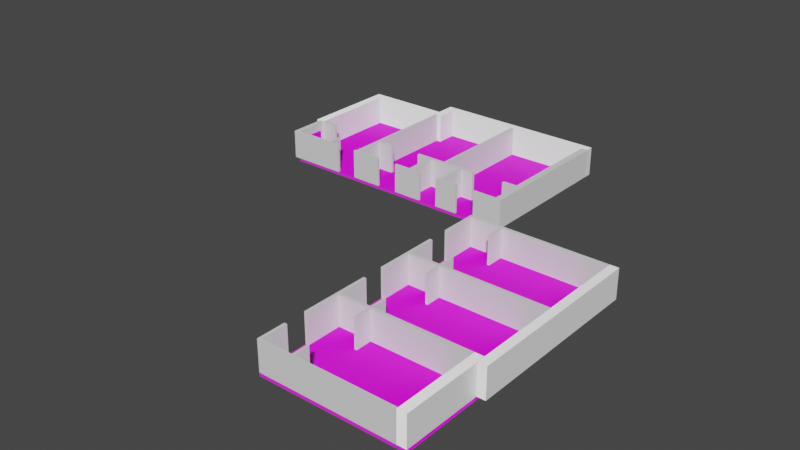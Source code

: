 # Source: DefaultDormRay.blend  (saved by Blender 3.1.7; exported with 4.5.12 LTS)
import bpy
from mathutils import Matrix  # noqa: F401  (used for matrix-valued properties, if any)

bpy.ops.wm.read_factory_settings(use_empty=True)
scene = bpy.context.scene
scene.name = 'Scene'

# ---- collections
col_base_rooms = bpy.data.collections.new('Base Rooms'); scene.collection.children.link(col_base_rooms)
col_collection_002 = bpy.data.collections.new('Collection.002'); col_base_rooms.children.link(col_collection_002)
col_floor_001 = bpy.data.collections.new('Floor.001'); col_base_rooms.children.link(col_floor_001)
col_inner_walls = bpy.data.collections.new('Inner Walls'); col_base_rooms.children.link(col_inner_walls)
col_outer_walls = bpy.data.collections.new('Outer Walls'); col_base_rooms.children.link(col_outer_walls)

# ---- images (referenced by path relative to the original .blend; pixels are not part of the script)
import os
ASSET_DIR = os.environ.get("B2B_ASSET_DIR", "")  # directory of the original .blend (textures are referenced by path, not embedded)
HERE = os.path.dirname(os.path.abspath(__file__))  # packed textures are extracted next to this script under _unpacked/

def load_image(name, relpath, width, height, colorspace="sRGB"):
    """Load a texture the original file referenced (path relative to the .blend, or extracted next to this script)."""
    p = next((c for c in (os.path.join(HERE, relpath), os.path.join(ASSET_DIR, relpath)) if relpath and os.path.exists(c)), "")
    if p:
        img = bpy.data.images.load(p, check_existing=True)
        img.name = name
    else:  # same state as the original file: an image datablock whose file is absent (Cycles renders it pink)
        img = bpy.data.images.new(name, width, height)
        img.source = "FILE"
        img.filepath = "//" + (relpath or name)
    img.colorspace_settings.name = colorspace
    return img
img_wood_fine_ai_01_disp_jpg = load_image('Wood_Fine_AI_01_DISP.jpg', 'Wood_Fine_AI_01_DISP.jpg', 1024, 1024, 'sRGB')
img_wood_fine_ai_01_color_jpg = load_image('Wood_Fine_AI_01_COLOR.jpg', 'Wood_Fine_AI_01_COLOR.jpg', 1024, 1024, 'sRGB')
img_wood_fine_ai_01_gloss_jpg = load_image('Wood_Fine_AI_01_GLOSS.jpg', 'Wood_Fine_AI_01_GLOSS.jpg', 1024, 1024, 'sRGB')
img_wood_fine_ai_01_nrm_jpg = load_image('Wood_Fine_AI_01_NRM.jpg', 'Wood_Fine_AI_01_NRM.jpg', 1024, 1024, 'sRGB')
img_wood_fine_ai_01_refl_jpg = load_image('Wood_Fine_AI_01_REFL.jpg', 'Wood_Fine_AI_01_REFL.jpg', 1024, 1024, 'sRGB')
img_beige_wall_001_nor_gl_4k_exr = load_image('beige_wall_001_nor_gl_4k.exr', 'beige_wall_001_nor_gl_4k.exr', 1024, 1024, 'Linear Rec.709')
img_beige_wall_001_disp_4k_png = load_image('beige_wall_001_disp_4k.png', 'beige_wall_001_disp_4k.png', 1024, 1024, 'sRGB')
img_beige_wall_001_diff_4k_jpg = load_image('beige_wall_001_diff_4k.jpg', 'beige_wall_001_diff_4k.jpg', 1024, 1024, 'sRGB')
img_beige_wall_001_rough_4k_jpg = load_image('beige_wall_001_rough_4k.jpg', 'beige_wall_001_rough_4k.jpg', 1024, 1024, 'sRGB')

# ---- materials (node trees are filled in below, after node groups)
mat_woodfloor = bpy.data.materials.new('WoodFloor')
mat_woodfloor.use_transparent_shadow = False
mat_wall = bpy.data.materials.new('Wall')
mat_wall.use_transparent_shadow = False

# ---- material node trees
mat_woodfloor.use_nodes = True; mat_woodfloor.node_tree.nodes.clear()
_N = mat_woodfloor.node_tree.nodes; _L = mat_woodfloor.node_tree.links
n0 = _N.new('ShaderNodeOutputMaterial'); n0.name = 'Material Output'; n0.location = (300, 300)
n1 = _N.new('ShaderNodeDisplacement'); n1.name = 'Displacement'; n1.location = (100, 517)
n1.inputs[2].default_value = 1.0
n2 = _N.new('ShaderNodeBsdfPrincipled'); n2.name = 'Principled BSDF'; n2.location = (10, 300)
n2.distribution = 'GGX'
n2.subsurface_method = 'RANDOM_WALK_SKIN'
n2.inputs[3].default_value = 1.45
n2.inputs[27].default_value = (0.0, 0.0, 0.0, 1.0)
n2.inputs[28].default_value = 1.0
n3 = _N.new('ShaderNodeTexImage'); n3.name = 'Image Texture.001'; n3.location = (-260, 380)
n3.hide = True
n3.image = img_wood_fine_ai_01_disp_jpg
n4 = _N.new('ShaderNodeTexImage'); n4.name = 'Image Texture'; n4.location = (-280, 280)
n4.hide = True
n4.image = img_wood_fine_ai_01_color_jpg
n5 = _N.new('ShaderNodeTexImage'); n5.name = 'Image Texture.002'; n5.location = (-300, 140)
n5.hide = True
n5.image = img_wood_fine_ai_01_gloss_jpg
n6 = _N.new('ShaderNodeTexImage'); n6.name = 'Image Texture.003'; n6.location = (-300, 60)
n6.hide = True
n6.image = img_wood_fine_ai_01_nrm_jpg
n7 = _N.new('ShaderNodeTexImage'); n7.name = 'Image Texture.004'; n7.location = (-340, -100)
n7.hide = True
n7.image = img_wood_fine_ai_01_refl_jpg
_L.new(n2.outputs[0], n0.inputs[0])
_L.new(n4.outputs[0], n2.inputs[0])
_L.new(n3.outputs[0], n1.inputs[3])
_L.new(n1.outputs[0], n0.inputs[2])
_L.new(n6.outputs[0], n2.inputs[5])
n0.is_active_output = True
mat_wall.use_nodes = True; mat_wall.node_tree.nodes.clear()
_N = mat_wall.node_tree.nodes; _L = mat_wall.node_tree.links
n0 = _N.new('ShaderNodeOutputMaterial'); n0.name = 'Material Output'; n0.location = (980, 300)
n1 = _N.new('ShaderNodeTexImage'); n1.name = 'Image Texture.002'; n1.location = (-480, 80)
n1.hide = True
n1.image = img_beige_wall_001_nor_gl_4k_exr
n2 = _N.new('ShaderNodeBsdfPrincipled'); n2.name = 'Principled BSDF'; n2.location = (160, 398)
n2.distribution = 'GGX'
n2.subsurface_method = 'RANDOM_WALK_SKIN'
n2.inputs[3].default_value = 1.45
n2.inputs[27].default_value = (0.0, 0.0, 0.0, 1.0)
n2.inputs[28].default_value = 1.0
n3 = _N.new('ShaderNodeTexImage'); n3.name = 'Image Texture.003'; n3.location = (-500, -425)
n3.image = img_beige_wall_001_disp_4k_png
n4 = _N.new('ShaderNodeDisplacement'); n4.name = 'Displacement'; n4.location = (20, -300)
n4.inputs[2].default_value = 1.0
n5 = _N.new('ShaderNodeNormalMap'); n5.name = 'Normal Map'; n5.location = (-200, -180)
n5.hide = True
n6 = _N.new('ShaderNodeMix'); n6.name = 'Mix'; n6.location = (-20, 400)
n6.data_type = 'RGBA'
n6.inputs[0].default_value = 1.0
n6.inputs[7].default_value = (1.0, 1.0, 1.0, 1.0)
n7 = _N.new('ShaderNodeTexImage'); n7.name = 'Image Texture'; n7.location = (-380, 280)
n7.hide = True
n7.image = img_beige_wall_001_diff_4k_jpg
n8 = _N.new('ShaderNodeTexImage'); n8.name = 'Image Texture.001'; n8.location = (-380, 200)
n8.hide = True
n8.image = img_beige_wall_001_rough_4k_jpg
_L.new(n2.outputs[0], n0.inputs[0])
_L.new(n6.outputs[2], n2.inputs[0])
_L.new(n8.outputs[0], n2.inputs[2])
_L.new(n1.outputs[0], n5.inputs[1])
_L.new(n5.outputs[0], n2.inputs[5])
_L.new(n4.outputs[0], n0.inputs[2])
_L.new(n3.outputs[0], n4.inputs[3])
_L.new(n7.outputs[0], n6.inputs[6])
n0.is_active_output = True

# ---- world
world_world = bpy.data.worlds.new('World'); scene.world = world_world
world_world.use_nodes = True; world_world.node_tree.nodes.clear()
_N = world_world.node_tree.nodes; _L = world_world.node_tree.links
n0 = _N.new('ShaderNodeOutputWorld'); n0.name = 'World Output'; n0.location = (300, 300)
n1 = _N.new('ShaderNodeBackground'); n1.name = 'Background'; n1.location = (10, 300)
n1.inputs[0].default_value = (0.05088, 0.05088, 0.05088, 1.0)
_L.new(n1.outputs[0], n0.inputs[0])
n0.is_active_output = True
world_world.color = (0.05088, 0.05088, 0.05088)
world_world.use_sun_shadow = False
world_world.sun_shadow_jitter_overblur = 0.0

# ---- meshes
me_plane_069 = bpy.data.meshes.new('Plane.069')
me_plane_069.from_pydata([(-11.56, -21.98, 0.0), (1.0, -21.98, 0.0), (-11.56, 1.264, 0.0), (1.0, 1.264, 0.0), (-11.56, 1.264, -0.3), (-11.56, -21.98, -0.3), (1.0, -21.98, -0.3), (1.0, 1.264, -0.3), (-11.56, -14.49, 0.0), (1.0, -14.49, 0.0), (-11.56, -14.49, -0.3), (1.0, -14.49, -0.3)], [], [(8, 9, 3, 2), (10, 4, 7, 11), (2, 3, 7, 4), (1, 0, 5, 6), (9, 1, 6, 11), (8, 2, 4, 10), (0, 8, 10, 5), (3, 9, 11, 7), (5, 10, 11, 6), (0, 1, 9, 8)])
_uv = me_plane_069.uv_layers.new(name='UVMap')
_uv.uv.foreach_set('vector', [0.0, 0.3003, 1.0, 0.3003, 1.0, 1.0, 0.0, 1.0, 0.0, 0.3003, 0.0, 1.0, 1.0, 1.0, 1.0, 0.3003, 0.0, 1.0, 1.0, 1.0, 1.0, 1.0, 0.0, 1.0, 1.0, 0.0, 0.0, 0.0, 0.0, 0.0, 1.0, 0.0, 1.0, 0.3003, 1.0, 0.0, 1.0, 0.0, 1.0, 0.3003, 0.0, 0.3003, 0.0, 1.0, 0.0, 1.0, 0.0, 0.3003, 0.0, 0.0, 0.0, 0.3003, 0.0, 0.3003, 0.0, 0.0, 1.0, 1.0, 1.0, 0.3003, 1.0, 0.3003, 1.0, 1.0, 0.0, 0.0, 0.0, 0.3003, 1.0, 0.3003, 1.0, 0.0, 0.0, 0.0, 1.0, 0.0, 1.0, 0.3003, 0.0, 0.3003])
me_plane_069.materials.append(mat_woodfloor)
me_plane_069.use_remesh_fix_poles = True
me_plane_069.use_remesh_preserve_attributes = False
me_plane_069.update()
me_plane_072 = bpy.data.meshes.new('Plane.072')
me_plane_072.from_pydata([(-1.0, -10.52, 0.0), (21.25, -10.52, 0.0), (-1.0, 1.0, 0.0), (21.25, 1.0, 0.0), (-1.0, -10.52, -0.3), (21.25, -10.52, -0.3), (-1.0, 1.0, -0.3), (21.25, 1.0, -0.3), (6.736, -10.52, 0.0), (6.736, 1.0, 0.0), (6.736, 1.0, -0.3), (21.25, 2.907, 0.0), (21.25, 2.907, -0.3), (6.736, 2.907, 0.0), (6.736, 2.907, -0.3)], [], [(8, 1, 3, 9), (3, 7, 12, 11), (3, 1, 5, 7), (0, 2, 6, 4), (2, 9, 10, 6), (0, 8, 9, 2), (13, 11, 12, 14), (7, 10, 14, 12), (10, 9, 13, 14), (9, 3, 11, 13), (8, 0, 4, 5, 1), (6, 10, 7, 5, 4)])
_uv = me_plane_072.uv_layers.new(name='UVMap')
_uv.uv.foreach_set('vector', [0.3477, 0.0, 1.0, 0.0, 1.0, 1.0, 0.3477, 1.0, 1.0, 1.0, 1.0, 1.0, 1.0, 1.0, 1.0, 1.0, 1.0, 1.0, 1.0, 0.0, 1.0, 0.0, 1.0, 1.0, 0.0, 0.0, 0.0, 1.0, 0.0, 1.0, 0.0, 0.0, 0.0, 1.0, 0.3477, 1.0, 0.3477, 1.0, 0.0, 1.0, 0.0, 0.0, 0.3477, 0.0, 0.3477, 1.0, 0.0, 1.0, 0.3477, 1.0, 1.0, 1.0, 1.0, 1.0, 0.3477, 1.0, 0.0, 0.0, 0.0, 0.0, 0.0, 0.0, 0.0, 0.0, 0.3477, 1.0, 0.3477, 1.0, 0.3477, 1.0, 0.3477, 1.0, 0.3477, 1.0, 1.0, 1.0, 1.0, 1.0, 0.3477, 1.0, 0.3477, 0.0, 0.0, 0.0, 0.0, 0.0, 1.0, 0.0, 1.0, 0.0, 0.0, 1.0, 0.3477, 1.0, 0.0, 0.0, 1.0, 0.0, 0.0, 0.0])
me_plane_072.materials.append(mat_woodfloor)
me_plane_072.use_remesh_fix_poles = True
me_plane_072.use_remesh_preserve_attributes = False
me_plane_072.update()
me_plane_073 = bpy.data.meshes.new('Plane.073')
me_plane_073.from_pydata([(0.3763, -12.43, 0.0), (1.0, -12.43, 0.0), (0.3763, 1.0, 0.0), (1.0, 1.0, 0.0), (0.3763, 1.0, 2.64), (0.3763, -12.43, 2.64), (1.0, -12.43, 2.64), (1.0, 1.0, 2.64)], [], [(0, 2, 3, 1), (5, 6, 7, 4), (2, 0, 5, 4), (3, 2, 4, 7), (0, 1, 6, 5), (1, 3, 7, 6)])
_uv = me_plane_073.uv_layers.new(name='UVMap')
_uv.uv.foreach_set('vector', [0.0, 0.0, 0.0, 1.0, 1.0, 1.0, 1.0, 0.0, 0.0, 0.0, 1.0, 0.0, 1.0, 1.0, 0.0, 1.0, 0.0, 1.0, 0.0, 0.0, 0.0, 0.0, 0.0, 1.0, 1.0, 1.0, 0.0, 1.0, 0.0, 1.0, 1.0, 1.0, 0.0, 0.0, 1.0, 0.0, 1.0, 0.0, 0.0, 0.0, 1.0, 0.0, 1.0, 1.0, 1.0, 1.0, 1.0, 0.0])
me_plane_073.use_remesh_fix_poles = True
me_plane_073.use_remesh_preserve_attributes = False
me_plane_073.update()
me_plane_074 = bpy.data.meshes.new('Plane.074')
me_plane_074.from_pydata([(-1.142, 0.8105, 0.0), (1.0, 0.8105, 0.0), (-1.142, 1.0, 0.0), (1.0, 1.0, 0.0), (-1.142, 1.0, 2.64), (-1.142, 0.8105, 2.64), (1.0, 0.8105, 2.64), (1.0, 1.0, 2.64)], [], [(0, 2, 3, 1), (5, 6, 7, 4), (1, 3, 7, 6), (2, 0, 5, 4), (3, 2, 4, 7), (0, 1, 6, 5)])
_uv = me_plane_074.uv_layers.new(name='UVMap')
_uv.uv.foreach_set('vector', [0.0, 0.0, 0.0, 1.0, 1.0, 1.0, 1.0, 0.0, 0.0, 0.0, 1.0, 0.0, 1.0, 1.0, 0.0, 1.0, 1.0, 0.0, 1.0, 1.0, 1.0, 1.0, 1.0, 0.0, 0.0, 1.0, 0.0, 0.0, 0.0, 0.0, 0.0, 1.0, 1.0, 1.0, 0.0, 1.0, 0.0, 1.0, 1.0, 1.0, 0.0, 0.0, 1.0, 0.0, 1.0, 0.0, 0.0, 0.0])
me_plane_074.use_remesh_fix_poles = True
me_plane_074.use_remesh_preserve_attributes = False
me_plane_074.update()
me_plane_075 = bpy.data.meshes.new('Plane.075')
me_plane_075.from_pydata([(-0.7921, 0.8105, 0.0), (1.34, 0.8105, 0.0), (-0.7921, 1.0, 0.0), (1.34, 1.0, 0.0), (-0.7921, 1.0, 2.64), (-0.7921, 0.8105, 2.64), (1.34, 0.8105, 2.64), (1.34, 1.0, 2.64)], [], [(0, 2, 3, 1), (5, 6, 7, 4), (1, 3, 7, 6), (2, 0, 5, 4), (3, 2, 4, 7), (0, 1, 6, 5)])
_uv = me_plane_075.uv_layers.new(name='UVMap')
_uv.uv.foreach_set('vector', [0.0, 0.0, 0.0, 1.0, 1.0, 1.0, 1.0, 0.0, 0.0, 0.0, 1.0, 0.0, 1.0, 1.0, 0.0, 1.0, 1.0, 0.0, 1.0, 1.0, 1.0, 1.0, 1.0, 0.0, 0.0, 1.0, 0.0, 0.0, 0.0, 0.0, 0.0, 1.0, 1.0, 1.0, 0.0, 1.0, 0.0, 1.0, 1.0, 1.0, 0.0, 0.0, 1.0, 0.0, 1.0, 0.0, 0.0, 0.0])
me_plane_075.use_remesh_fix_poles = True
me_plane_075.use_remesh_preserve_attributes = False
me_plane_075.update()
me_plane_076 = bpy.data.meshes.new('Plane.076')
me_plane_076.from_pydata([(-0.2879, -2.056, 0.0), (1.0, -2.056, 0.0), (-0.2879, -1.788, 0.0), (1.0, -1.788, 0.0), (-0.2879, -1.788, 2.64), (-0.2879, -2.056, 2.64), (1.0, -2.056, 2.64), (1.0, -1.788, 2.64)], [], [(0, 2, 3, 1), (5, 6, 7, 4), (1, 3, 7, 6), (2, 0, 5, 4), (3, 2, 4, 7), (0, 1, 6, 5)])
_uv = me_plane_076.uv_layers.new(name='UVMap')
_uv.uv.foreach_set('vector', [0.0, 0.0, 0.0, 1.0, 1.0, 1.0, 1.0, 0.0, 0.0, 0.0, 1.0, 0.0, 1.0, 1.0, 0.0, 1.0, 1.0, 0.0, 1.0, 1.0, 1.0, 1.0, 1.0, 0.0, 0.0, 1.0, 0.0, 0.0, 0.0, 0.0, 0.0, 1.0, 1.0, 1.0, 0.0, 1.0, 0.0, 1.0, 1.0, 1.0, 0.0, 0.0, 1.0, 0.0, 1.0, 0.0, 0.0, 0.0])
me_plane_076.use_remesh_fix_poles = True
me_plane_076.use_remesh_preserve_attributes = False
me_plane_076.update()
me_plane_077 = bpy.data.meshes.new('Plane.077')
me_plane_077.from_pydata([(-4.136, 0.7326, 0.0), (1.898, 0.7326, 0.0), (-4.136, 1.0, 0.0), (1.898, 1.0, 0.0), (-4.136, 1.0, 2.64), (-4.136, 0.7326, 2.64), (1.898, 0.7326, 2.64), (1.898, 1.0, 2.64)], [], [(0, 2, 3, 1), (5, 6, 7, 4), (3, 2, 4, 7), (0, 1, 6, 5), (1, 3, 7, 6), (2, 0, 5, 4)])
_uv = me_plane_077.uv_layers.new(name='UVMap')
_uv.uv.foreach_set('vector', [0.0, 0.0, 0.0, 1.0, 1.0, 1.0, 1.0, 0.0, 0.0, 0.0, 1.0, 0.0, 1.0, 1.0, 0.0, 1.0, 1.0, 1.0, 0.0, 1.0, 0.0, 1.0, 1.0, 1.0, 0.0, 0.0, 1.0, 0.0, 1.0, 0.0, 0.0, 0.0, 1.0, 0.0, 1.0, 1.0, 1.0, 1.0, 1.0, 0.0, 0.0, 1.0, 0.0, 0.0, 0.0, 0.0, 0.0, 1.0])
me_plane_077.use_remesh_fix_poles = True
me_plane_077.use_remesh_preserve_attributes = False
me_plane_077.update()
me_plane_078 = bpy.data.meshes.new('Plane.078')
me_plane_078.from_pydata([(1.921, -1.736, 0.0), (2.197, -1.736, 0.0), (1.921, 1.0, 0.0), (2.197, 1.0, 0.0), (1.921, 1.0, 2.64), (1.921, -1.736, 2.64), (2.197, -1.736, 2.64), (2.197, 1.0, 2.64)], [], [(0, 2, 3, 1), (5, 6, 7, 4), (1, 3, 7, 6), (2, 0, 5, 4), (3, 2, 4, 7), (0, 1, 6, 5)])
_uv = me_plane_078.uv_layers.new(name='UVMap')
_uv.uv.foreach_set('vector', [0.0, 0.0, 0.0, 1.0, 1.0, 1.0, 1.0, 0.0, 0.0, 0.0, 1.0, 0.0, 1.0, 1.0, 0.0, 1.0, 1.0, 0.0, 1.0, 1.0, 1.0, 1.0, 1.0, 0.0, 0.0, 1.0, 0.0, 0.0, 0.0, 0.0, 0.0, 1.0, 1.0, 1.0, 0.0, 1.0, 0.0, 1.0, 1.0, 1.0, 0.0, 0.0, 1.0, 0.0, 1.0, 0.0, 0.0, 0.0])
me_plane_078.use_remesh_fix_poles = True
me_plane_078.use_remesh_preserve_attributes = False
me_plane_078.update()
me_plane_079 = bpy.data.meshes.new('Plane.079')
me_plane_079.from_pydata([(-1.0, -1.736, 0.0), (-0.7246, -1.736, 0.0), (-1.0, 1.0, 0.0), (-0.7246, 1.0, 0.0), (-1.0, 1.0, 2.64), (-1.0, -1.736, 2.64), (-0.7246, -1.736, 2.64), (-0.7246, 1.0, 2.64)], [], [(0, 2, 3, 1), (5, 6, 7, 4), (1, 3, 7, 6), (2, 0, 5, 4), (3, 2, 4, 7), (0, 1, 6, 5)])
_uv = me_plane_079.uv_layers.new(name='UVMap')
_uv.uv.foreach_set('vector', [0.0, 0.0, 0.0, 1.0, 1.0, 1.0, 1.0, 0.0, 0.0, 0.0, 1.0, 0.0, 1.0, 1.0, 0.0, 1.0, 1.0, 0.0, 1.0, 1.0, 1.0, 1.0, 1.0, 0.0, 0.0, 1.0, 0.0, 0.0, 0.0, 0.0, 0.0, 1.0, 1.0, 1.0, 0.0, 1.0, 0.0, 1.0, 1.0, 1.0, 0.0, 0.0, 1.0, 0.0, 1.0, 0.0, 0.0, 0.0])
me_plane_079.use_remesh_fix_poles = True
me_plane_079.use_remesh_preserve_attributes = False
me_plane_079.update()
me_plane_080 = bpy.data.meshes.new('Plane.080')
me_plane_080.from_pydata([(-1.365, 0.8105, 0.0), (1.315, 0.8105, 0.0), (-1.365, 1.0, 0.0), (1.315, 1.0, 0.0), (-1.365, 1.0, 2.64), (-1.365, 0.8105, 2.64), (1.315, 0.8105, 2.64), (1.315, 1.0, 2.64)], [], [(0, 2, 3, 1), (5, 6, 7, 4), (3, 2, 4, 7), (0, 1, 6, 5), (1, 3, 7, 6), (2, 0, 5, 4)])
_uv = me_plane_080.uv_layers.new(name='UVMap')
_uv.uv.foreach_set('vector', [0.0, 0.0, 0.0, 1.0, 1.0, 1.0, 1.0, 0.0, 0.0, 0.0, 1.0, 0.0, 1.0, 1.0, 0.0, 1.0, 1.0, 1.0, 0.0, 1.0, 0.0, 1.0, 1.0, 1.0, 0.0, 0.0, 1.0, 0.0, 1.0, 0.0, 0.0, 0.0, 1.0, 0.0, 1.0, 1.0, 1.0, 1.0, 1.0, 0.0, 0.0, 1.0, 0.0, 0.0, 0.0, 0.0, 0.0, 1.0])
me_plane_080.use_remesh_fix_poles = True
me_plane_080.use_remesh_preserve_attributes = False
me_plane_080.update()
me_plane_081 = bpy.data.meshes.new('Plane.081')
me_plane_081.from_pydata([(-1.842, 0.8105, 0.0), (1.0, 0.8105, 0.0), (-1.842, 1.0, 0.0), (1.0, 1.0, 0.0), (-1.842, 1.0, 2.64), (-1.842, 0.8105, 2.64), (1.0, 0.8105, 2.64), (1.0, 1.0, 2.64)], [], [(0, 2, 3, 1), (5, 6, 7, 4), (1, 3, 7, 6), (2, 0, 5, 4), (3, 2, 4, 7), (0, 1, 6, 5)])
_uv = me_plane_081.uv_layers.new(name='UVMap')
_uv.uv.foreach_set('vector', [0.0, 0.0, 0.0, 1.0, 1.0, 1.0, 1.0, 0.0, 0.0, 0.0, 1.0, 0.0, 1.0, 1.0, 0.0, 1.0, 1.0, 0.0, 1.0, 1.0, 1.0, 1.0, 1.0, 0.0, 0.0, 1.0, 0.0, 0.0, 0.0, 0.0, 0.0, 1.0, 1.0, 1.0, 0.0, 1.0, 0.0, 1.0, 1.0, 1.0, 0.0, 0.0, 1.0, 0.0, 1.0, 0.0, 0.0, 0.0])
me_plane_081.use_remesh_fix_poles = True
me_plane_081.use_remesh_preserve_attributes = False
me_plane_081.update()
me_plane_082 = bpy.data.meshes.new('Plane.082')
me_plane_082.from_pydata([(-1.0, -1.0, 0.0), (-0.7246, -1.0, 0.0), (-1.0, 10.33, 0.0), (-0.7246, 10.33, 0.0), (-1.0, 10.33, 2.64), (-1.0, -1.0, 2.64), (-0.7246, -1.0, 2.64), (-0.7246, 10.33, 2.64)], [], [(0, 2, 3, 1), (5, 6, 7, 4), (0, 1, 6, 5), (1, 3, 7, 6), (2, 0, 5, 4), (3, 2, 4, 7)])
_uv = me_plane_082.uv_layers.new(name='UVMap')
_uv.uv.foreach_set('vector', [0.0, 0.0, 0.0, 1.0, 1.0, 1.0, 1.0, 0.0, 0.0, 0.0, 1.0, 0.0, 1.0, 1.0, 0.0, 1.0, 0.0, 0.0, 1.0, 0.0, 1.0, 0.0, 0.0, 0.0, 1.0, 0.0, 1.0, 1.0, 1.0, 1.0, 1.0, 0.0, 0.0, 1.0, 0.0, 0.0, 0.0, 0.0, 0.0, 1.0, 1.0, 1.0, 0.0, 1.0, 0.0, 1.0, 1.0, 1.0])
me_plane_082.use_remesh_fix_poles = True
me_plane_082.use_remesh_preserve_attributes = False
me_plane_082.update()
me_plane_083 = bpy.data.meshes.new('Plane.083')
me_plane_083.from_pydata([(-1.0, -1.0, 0.0), (-0.7246, -1.0, 0.0), (-1.0, 9.236, 0.0), (-0.7246, 9.236, 0.0), (-1.0, 9.236, 2.64), (-1.0, -1.0, 2.64), (-0.7246, -1.0, 2.64), (-0.7246, 9.236, 2.64)], [], [(0, 2, 3, 1), (5, 6, 7, 4), (1, 3, 7, 6), (2, 0, 5, 4), (3, 2, 4, 7), (0, 1, 6, 5)])
_uv = me_plane_083.uv_layers.new(name='UVMap')
_uv.uv.foreach_set('vector', [0.0, 0.0, 0.0, 1.0, 1.0, 1.0, 1.0, 0.0, 0.0, 0.0, 1.0, 0.0, 1.0, 1.0, 0.0, 1.0, 1.0, 0.0, 1.0, 1.0, 1.0, 1.0, 1.0, 0.0, 0.0, 1.0, 0.0, 0.0, 0.0, 0.0, 0.0, 1.0, 1.0, 1.0, 0.0, 1.0, 0.0, 1.0, 1.0, 1.0, 0.0, 0.0, 1.0, 0.0, 1.0, 0.0, 0.0, 0.0])
me_plane_083.use_remesh_fix_poles = True
me_plane_083.use_remesh_preserve_attributes = False
me_plane_083.update()
me_plane_087 = bpy.data.meshes.new('Plane.087')
me_plane_087.from_pydata([(-3.555, 0.7381, 0.0), (9.008, 0.7381, 0.0), (-3.555, 1.0, 0.0), (9.008, 1.0, 0.0), (-3.555, 1.0, 2.64), (-3.555, 0.7381, 2.64), (9.008, 0.7381, 2.64), (9.008, 1.0, 2.64)], [], [(0, 2, 3, 1), (5, 6, 7, 4), (3, 2, 4, 7), (0, 1, 6, 5), (1, 3, 7, 6), (2, 0, 5, 4)])
_uv = me_plane_087.uv_layers.new(name='UVMap')
_uv.uv.foreach_set('vector', [0.0, 0.0, 0.0, 1.0, 1.0, 1.0, 1.0, 0.0, 0.0, 0.0, 1.0, 0.0, 1.0, 1.0, 0.0, 1.0, 1.0, 1.0, 0.0, 1.0, 0.0, 1.0, 1.0, 1.0, 0.0, 0.0, 1.0, 0.0, 1.0, 0.0, 0.0, 0.0, 1.0, 0.0, 1.0, 1.0, 1.0, 1.0, 1.0, 0.0, 0.0, 1.0, 0.0, 0.0, 0.0, 0.0, 0.0, 1.0])
me_plane_087.use_remesh_fix_poles = True
me_plane_087.use_remesh_preserve_attributes = False
me_plane_087.update()
me_plane_088 = bpy.data.meshes.new('Plane.088')
me_plane_088.from_pydata([(-1.0, -2.099, 0.0), (-0.7419, -2.099, 0.0), (-1.0, 1.0, 0.0), (-0.7419, 1.0, 0.0), (-1.0, 1.0, 2.64), (-1.0, -2.099, 2.64), (-0.7419, -2.099, 2.64), (-0.7419, 1.0, 2.64)], [], [(0, 2, 3, 1), (5, 6, 7, 4), (2, 0, 5, 4), (3, 2, 4, 7), (0, 1, 6, 5), (1, 3, 7, 6)])
_uv = me_plane_088.uv_layers.new(name='UVMap')
_uv.uv.foreach_set('vector', [0.0, 0.0, 0.0, 1.0, 1.0, 1.0, 1.0, 0.0, 0.0, 0.0, 1.0, 0.0, 1.0, 1.0, 0.0, 1.0, 0.0, 1.0, 0.0, 0.0, 0.0, 0.0, 0.0, 1.0, 1.0, 1.0, 0.0, 1.0, 0.0, 1.0, 1.0, 1.0, 0.0, 0.0, 1.0, 0.0, 1.0, 0.0, 0.0, 0.0, 1.0, 0.0, 1.0, 1.0, 1.0, 1.0, 1.0, 0.0])
me_plane_088.use_remesh_fix_poles = True
me_plane_088.use_remesh_preserve_attributes = False
me_plane_088.update()
me_plane_089 = bpy.data.meshes.new('Plane.089')
me_plane_089.from_pydata([(0.7419, -4.691, 0.0), (1.0, -4.691, 0.0), (0.7419, 1.0, 0.0), (1.0, 1.0, 0.0), (0.7419, 1.0, 2.64), (0.7419, -4.691, 2.64), (1.0, -4.691, 2.64), (1.0, 1.0, 2.64)], [], [(0, 2, 3, 1), (5, 6, 7, 4), (1, 3, 7, 6), (2, 0, 5, 4), (3, 2, 4, 7), (0, 1, 6, 5)])
_uv = me_plane_089.uv_layers.new(name='UVMap')
_uv.uv.foreach_set('vector', [0.0, 0.0, 0.0, 1.0, 1.0, 1.0, 1.0, 0.0, 0.0, 0.0, 1.0, 0.0, 1.0, 1.0, 0.0, 1.0, 1.0, 0.0, 1.0, 1.0, 1.0, 1.0, 1.0, 0.0, 0.0, 1.0, 0.0, 0.0, 0.0, 0.0, 0.0, 1.0, 1.0, 1.0, 0.0, 1.0, 0.0, 1.0, 1.0, 1.0, 0.0, 0.0, 1.0, 0.0, 1.0, 0.0, 0.0, 0.0])
me_plane_089.use_remesh_fix_poles = True
me_plane_089.use_remesh_preserve_attributes = False
me_plane_089.update()
me_plane_090 = bpy.data.meshes.new('Plane.090')
me_plane_090.from_pydata([(-1.0, 0.7377, 0.0), (11.3, 0.7377, 0.0), (-1.0, 1.0, 0.0), (11.3, 1.0, 0.0), (-1.0, 1.0, 2.64), (-1.0, 0.7377, 2.64), (11.3, 0.7377, 2.64), (11.3, 1.0, 2.64)], [], [(0, 2, 3, 1), (5, 6, 7, 4), (3, 2, 4, 7), (0, 1, 6, 5), (1, 3, 7, 6), (2, 0, 5, 4)])
_uv = me_plane_090.uv_layers.new(name='UVMap')
_uv.uv.foreach_set('vector', [0.0, 0.0, 0.0, 1.0, 1.0, 1.0, 1.0, 0.0, 0.0, 0.0, 1.0, 0.0, 1.0, 1.0, 0.0, 1.0, 1.0, 1.0, 0.0, 1.0, 0.0, 1.0, 1.0, 1.0, 0.0, 0.0, 1.0, 0.0, 1.0, 0.0, 0.0, 0.0, 1.0, 0.0, 1.0, 1.0, 1.0, 1.0, 1.0, 0.0, 0.0, 1.0, 0.0, 0.0, 0.0, 0.0, 0.0, 1.0])
me_plane_090.use_remesh_fix_poles = True
me_plane_090.use_remesh_preserve_attributes = False
me_plane_090.update()
me_plane_091 = bpy.data.meshes.new('Plane.091')
me_plane_091.from_pydata([(0.7419, -3.64, 0.0), (1.0, -3.64, 0.0), (0.7419, 2.411, 0.0), (1.0, 2.411, 0.0), (0.7419, 2.411, 2.64), (0.7419, -3.64, 2.64), (1.0, -3.64, 2.64), (1.0, 2.411, 2.64)], [], [(0, 2, 3, 1), (5, 6, 7, 4), (1, 3, 7, 6), (2, 0, 5, 4), (3, 2, 4, 7), (0, 1, 6, 5)])
_uv = me_plane_091.uv_layers.new(name='UVMap')
_uv.uv.foreach_set('vector', [0.0, 0.0, 0.0, 1.0, 1.0, 1.0, 1.0, 0.0, 0.0, 0.0, 1.0, 0.0, 1.0, 1.0, 0.0, 1.0, 1.0, 0.0, 1.0, 1.0, 1.0, 1.0, 1.0, 0.0, 0.0, 1.0, 0.0, 0.0, 0.0, 0.0, 0.0, 1.0, 1.0, 1.0, 0.0, 1.0, 0.0, 1.0, 1.0, 1.0, 0.0, 0.0, 1.0, 0.0, 1.0, 0.0, 0.0, 0.0])
me_plane_091.use_remesh_fix_poles = True
me_plane_091.use_remesh_preserve_attributes = False
me_plane_091.update()
me_plane_092 = bpy.data.meshes.new('Plane.092')
me_plane_092.from_pydata([(-1.0, 0.7335, 0.0), (10.53, 0.7335, 0.0), (-1.0, 1.0, 0.0), (10.53, 1.0, 0.0), (-1.0, 1.0, 2.64), (-1.0, 0.7335, 2.64), (10.53, 0.7335, 2.64), (10.53, 1.0, 2.64)], [], [(0, 2, 3, 1), (5, 6, 7, 4), (3, 2, 4, 7), (0, 1, 6, 5), (1, 3, 7, 6), (2, 0, 5, 4)])
_uv = me_plane_092.uv_layers.new(name='UVMap')
_uv.uv.foreach_set('vector', [0.0, 0.0, 0.0, 1.0, 1.0, 1.0, 1.0, 0.0, 0.0, 0.0, 1.0, 0.0, 1.0, 1.0, 0.0, 1.0, 1.0, 1.0, 0.0, 1.0, 0.0, 1.0, 1.0, 1.0, 0.0, 0.0, 1.0, 0.0, 1.0, 0.0, 0.0, 0.0, 1.0, 0.0, 1.0, 1.0, 1.0, 1.0, 1.0, 0.0, 0.0, 1.0, 0.0, 0.0, 0.0, 0.0, 0.0, 1.0])
me_plane_092.use_remesh_fix_poles = True
me_plane_092.use_remesh_preserve_attributes = False
me_plane_092.update()
me_plane_093 = bpy.data.meshes.new('Plane.093')
me_plane_093.from_pydata([(0.7419, 0.03014, 0.0), (1.0, 0.03014, 0.0), (0.7419, 2.522, 0.0), (1.0, 2.522, 0.0), (0.7419, 2.522, 2.64), (0.7419, 0.03014, 2.64), (1.0, 0.03014, 2.64), (1.0, 2.522, 2.64)], [], [(0, 2, 3, 1), (5, 6, 7, 4), (1, 3, 7, 6), (2, 0, 5, 4), (3, 2, 4, 7), (0, 1, 6, 5)])
_uv = me_plane_093.uv_layers.new(name='UVMap')
_uv.uv.foreach_set('vector', [0.0, 0.0, 0.0, 1.0, 1.0, 1.0, 1.0, 0.0, 0.0, 0.0, 1.0, 0.0, 1.0, 1.0, 0.0, 1.0, 1.0, 0.0, 1.0, 1.0, 1.0, 1.0, 1.0, 0.0, 0.0, 1.0, 0.0, 0.0, 0.0, 0.0, 0.0, 1.0, 1.0, 1.0, 0.0, 1.0, 0.0, 1.0, 1.0, 1.0, 0.0, 0.0, 1.0, 0.0, 1.0, 0.0, 0.0, 0.0])
me_plane_093.use_remesh_fix_poles = True
me_plane_093.use_remesh_preserve_attributes = False
me_plane_093.update()
me_plane_094 = bpy.data.meshes.new('Plane.094')
me_plane_094.from_pydata([(-1.0, -1.05, 0.0), (10.53, -1.05, 0.0), (-1.0, -0.8713, 0.0), (10.53, -0.8713, 0.0), (-1.0, -0.8713, 2.64), (-1.0, -1.05, 2.64), (10.53, -1.05, 2.64), (10.53, -0.8713, 2.64)], [], [(0, 2, 3, 1), (5, 6, 7, 4), (2, 0, 5, 4), (3, 2, 4, 7), (0, 1, 6, 5), (1, 3, 7, 6)])
_uv = me_plane_094.uv_layers.new(name='UVMap')
_uv.uv.foreach_set('vector', [0.0, 0.0, 0.0, 1.0, 1.0, 1.0, 1.0, 0.0, 0.0, 0.0, 1.0, 0.0, 1.0, 1.0, 0.0, 1.0, 0.0, 1.0, 0.0, 0.0, 0.0, 0.0, 0.0, 1.0, 1.0, 1.0, 0.0, 1.0, 0.0, 1.0, 1.0, 1.0, 0.0, 0.0, 1.0, 0.0, 1.0, 0.0, 0.0, 0.0, 1.0, 0.0, 1.0, 1.0, 1.0, 1.0, 1.0, 0.0])
me_plane_094.use_remesh_fix_poles = True
me_plane_094.use_remesh_preserve_attributes = False
me_plane_094.update()
me_plane_095 = bpy.data.meshes.new('Plane.095')
me_plane_095.from_pydata([(0.5354, -1.673, 0.0), (1.0, -1.673, 0.0), (0.5354, 1.738, 0.0), (1.0, 1.738, 0.0), (0.5354, 1.738, 2.64), (0.5354, -1.673, 2.64), (1.0, -1.673, 2.64), (1.0, 1.738, 2.64)], [], [(0, 2, 3, 1), (5, 6, 7, 4), (0, 1, 6, 5), (1, 3, 7, 6), (2, 0, 5, 4), (3, 2, 4, 7)])
_uv = me_plane_095.uv_layers.new(name='UVMap')
_uv.uv.foreach_set('vector', [0.0, 0.0, 0.0, 1.0, 1.0, 1.0, 1.0, 0.0, 0.0, 0.0, 1.0, 0.0, 1.0, 1.0, 0.0, 1.0, 0.0, 0.0, 1.0, 0.0, 1.0, 0.0, 0.0, 0.0, 1.0, 0.0, 1.0, 1.0, 1.0, 1.0, 1.0, 0.0, 0.0, 1.0, 0.0, 0.0, 0.0, 0.0, 0.0, 1.0, 1.0, 1.0, 0.0, 1.0, 0.0, 1.0, 1.0, 1.0])
me_plane_095.use_remesh_fix_poles = True
me_plane_095.use_remesh_preserve_attributes = False
me_plane_095.update()
me_plane_096 = bpy.data.meshes.new('Plane.096')
me_plane_096.from_pydata([(-1.0, -1.0, 0.0), (3.958, -1.0, 0.0), (-1.0, -0.7389, 0.0), (3.958, -0.7389, 0.0), (-1.0, -0.7389, 2.64), (-1.0, -1.0, 2.64), (3.958, -1.0, 2.64), (3.958, -0.7389, 2.64)], [], [(0, 2, 3, 1), (5, 6, 7, 4), (1, 3, 7, 6), (2, 0, 5, 4), (3, 2, 4, 7), (0, 1, 6, 5)])
_uv = me_plane_096.uv_layers.new(name='UVMap')
_uv.uv.foreach_set('vector', [0.0, 0.0, 0.0, 1.0, 1.0, 1.0, 1.0, 0.0, 0.0, 0.0, 1.0, 0.0, 1.0, 1.0, 0.0, 1.0, 1.0, 0.0, 1.0, 1.0, 1.0, 1.0, 1.0, 0.0, 0.0, 1.0, 0.0, 0.0, 0.0, 0.0, 0.0, 1.0, 1.0, 1.0, 0.0, 1.0, 0.0, 1.0, 1.0, 1.0, 0.0, 0.0, 1.0, 0.0, 1.0, 0.0, 0.0, 0.0])
me_plane_096.use_remesh_fix_poles = True
me_plane_096.use_remesh_preserve_attributes = False
me_plane_096.update()
me_plane_005 = bpy.data.meshes.new('Plane.005')
me_plane_005.from_pydata([(-0.2879, -2.056, 0.0), (1.22, -2.056, 0.0), (-0.2879, -1.788, 0.0), (1.22, -1.788, 0.0), (-0.2879, -1.788, 2.64), (-0.2879, -2.056, 2.64), (1.22, -2.056, 2.64), (1.22, -1.788, 2.64)], [], [(0, 2, 3, 1), (5, 6, 7, 4), (1, 3, 7, 6), (2, 0, 5, 4), (3, 2, 4, 7), (0, 1, 6, 5)])
_uv = me_plane_005.uv_layers.new(name='UVMap')
_uv.uv.foreach_set('vector', [0.0, 0.0, 0.0, 1.0, 1.0, 1.0, 1.0, 0.0, 0.0, 0.0, 1.0, 0.0, 1.0, 1.0, 0.0, 1.0, 1.0, 0.0, 1.0, 1.0, 1.0, 1.0, 1.0, 0.0, 0.0, 1.0, 0.0, 0.0, 0.0, 0.0, 0.0, 1.0, 1.0, 1.0, 0.0, 1.0, 0.0, 1.0, 1.0, 1.0, 0.0, 0.0, 1.0, 0.0, 1.0, 0.0, 0.0, 0.0])
me_plane_005.use_remesh_fix_poles = True
me_plane_005.use_remesh_preserve_attributes = False
me_plane_005.update()
me_plane_208 = bpy.data.meshes.new('Plane.208')
me_plane_208.from_pydata([(-0.2879, -2.056, 0.0), (1.22, -2.056, 0.0), (-0.2879, -1.788, 0.0), (1.22, -1.788, 0.0), (-0.2879, -1.788, 2.64), (-0.2879, -2.056, 2.64), (1.22, -2.056, 2.64), (1.22, -1.788, 2.64)], [], [(0, 2, 3, 1), (5, 6, 7, 4), (1, 3, 7, 6), (2, 0, 5, 4), (3, 2, 4, 7), (0, 1, 6, 5)])
_uv = me_plane_208.uv_layers.new(name='UVMap')
_uv.uv.foreach_set('vector', [0.0, 0.0, 0.0, 1.0, 1.0, 1.0, 1.0, 0.0, 0.0, 0.0, 1.0, 0.0, 1.0, 1.0, 0.0, 1.0, 1.0, 0.0, 1.0, 1.0, 1.0, 1.0, 1.0, 0.0, 0.0, 1.0, 0.0, 0.0, 0.0, 0.0, 0.0, 1.0, 1.0, 1.0, 0.0, 1.0, 0.0, 1.0, 1.0, 1.0, 0.0, 0.0, 1.0, 0.0, 1.0, 0.0, 0.0, 0.0])
me_plane_208.use_remesh_fix_poles = True
me_plane_208.use_remesh_preserve_attributes = False
me_plane_208.update()
me_plane_209 = bpy.data.meshes.new('Plane.209')
me_plane_209.from_pydata([(-0.7538, -0.1337, -1.32), (0.4568, -0.1337, -1.32), (-0.7538, 0.1337, -1.32), (0.4568, 0.1337, -1.32), (-0.7538, 0.1337, 1.32), (-0.7538, -0.1337, 1.32), (0.4568, -0.1337, 1.32), (0.4568, 0.1337, 1.32)], [], [(0, 2, 3, 1), (5, 6, 7, 4), (1, 3, 7, 6), (2, 0, 5, 4), (3, 2, 4, 7), (0, 1, 6, 5)])
_uv = me_plane_209.uv_layers.new(name='UVMap')
_uv.uv.foreach_set('vector', [0.0, 0.0, 0.0, 1.0, 1.0, 1.0, 1.0, 0.0, 0.0, 0.0, 1.0, 0.0, 1.0, 1.0, 0.0, 1.0, 1.0, 0.0, 1.0, 1.0, 1.0, 1.0, 1.0, 0.0, 0.0, 1.0, 0.0, 0.0, 0.0, 0.0, 0.0, 1.0, 1.0, 1.0, 0.0, 1.0, 0.0, 1.0, 1.0, 1.0, 0.0, 0.0, 1.0, 0.0, 1.0, 0.0, 0.0, 0.0])
me_plane_209.materials.append(mat_woodfloor)
me_plane_209.use_remesh_fix_poles = True
me_plane_209.use_remesh_preserve_attributes = False
me_plane_209.update()
me_plane_210 = bpy.data.meshes.new('Plane.210')
me_plane_210.from_pydata([(-0.7538, -0.1337, -1.32), (0.4568, -0.1337, -1.32), (-0.7538, 0.1337, -1.32), (0.4568, 0.1337, -1.32), (-0.7538, 0.1337, 1.32), (-0.7538, -0.1337, 1.32), (0.4568, -0.1337, 1.32), (0.4568, 0.1337, 1.32)], [], [(0, 2, 3, 1), (5, 6, 7, 4), (1, 3, 7, 6), (2, 0, 5, 4), (3, 2, 4, 7), (0, 1, 6, 5)])
_uv = me_plane_210.uv_layers.new(name='UVMap')
_uv.uv.foreach_set('vector', [0.0, 0.0, 0.0, 1.0, 1.0, 1.0, 1.0, 0.0, 0.0, 0.0, 1.0, 0.0, 1.0, 1.0, 0.0, 1.0, 1.0, 0.0, 1.0, 1.0, 1.0, 1.0, 1.0, 0.0, 0.0, 1.0, 0.0, 0.0, 0.0, 0.0, 0.0, 1.0, 1.0, 1.0, 0.0, 1.0, 0.0, 1.0, 1.0, 1.0, 0.0, 0.0, 1.0, 0.0, 1.0, 0.0, 0.0, 0.0])
me_plane_210.use_remesh_fix_poles = True
me_plane_210.use_remesh_preserve_attributes = False
me_plane_210.update()
me_plane_002 = bpy.data.meshes.new('Plane.002')
me_plane_002.from_pydata([(-0.624, -0.1337, -1.32), (0.938, -0.1337, -1.32), (-0.624, 0.1337, -1.32), (0.938, 0.1337, -1.32), (-0.624, 0.1337, 1.32), (-0.624, -0.1337, 1.32), (0.938, -0.1337, 1.32), (0.938, 0.1337, 1.32)], [], [(0, 2, 3, 1), (5, 6, 7, 4), (1, 3, 7, 6), (2, 0, 5, 4), (3, 2, 4, 7), (0, 1, 6, 5)])
_uv = me_plane_002.uv_layers.new(name='UVMap')
_uv.uv.foreach_set('vector', [0.0, 0.0, 0.0, 1.0, 1.0, 1.0, 1.0, 0.0, 0.0, 0.0, 1.0, 0.0, 1.0, 1.0, 0.0, 1.0, 1.0, 0.0, 1.0, 1.0, 1.0, 1.0, 1.0, 0.0, 0.0, 1.0, 0.0, 0.0, 0.0, 0.0, 0.0, 1.0, 1.0, 1.0, 0.0, 1.0, 0.0, 1.0, 1.0, 1.0, 0.0, 0.0, 1.0, 0.0, 1.0, 0.0, 0.0, 0.0])
me_plane_002.use_remesh_fix_poles = True
me_plane_002.use_remesh_preserve_attributes = False
me_plane_002.update()
me_plane_007 = bpy.data.meshes.new('Plane.007')
me_plane_007.from_pydata([(-0.624, -0.1337, -1.32), (0.7406, -0.1337, -1.32), (-0.624, 0.1337, -1.32), (0.7406, 0.1337, -1.32), (-0.624, 0.1337, 1.32), (-0.624, -0.1337, 1.32), (0.7406, -0.1337, 1.32), (0.7406, 0.1337, 1.32)], [], [(0, 2, 3, 1), (5, 6, 7, 4), (1, 3, 7, 6), (2, 0, 5, 4), (3, 2, 4, 7), (0, 1, 6, 5)])
_uv = me_plane_007.uv_layers.new(name='UVMap')
_uv.uv.foreach_set('vector', [0.0, 0.0, 0.0, 1.0, 1.0, 1.0, 1.0, 0.0, 0.0, 0.0, 1.0, 0.0, 1.0, 1.0, 0.0, 1.0, 1.0, 0.0, 1.0, 1.0, 1.0, 1.0, 1.0, 0.0, 0.0, 1.0, 0.0, 0.0, 0.0, 0.0, 0.0, 1.0, 1.0, 1.0, 0.0, 1.0, 0.0, 1.0, 1.0, 1.0, 0.0, 0.0, 1.0, 0.0, 1.0, 0.0, 0.0, 0.0])
me_plane_007.use_remesh_fix_poles = True
me_plane_007.use_remesh_preserve_attributes = False
me_plane_007.update()
me_plane_004 = bpy.data.meshes.new('Plane.004')
me_plane_004.from_pydata([(-0.624, -0.1337, -1.32), (0.7406, -0.1337, -1.32), (-0.624, 0.1337, -1.32), (0.7406, 0.1337, -1.32), (-0.624, 0.1337, 1.32), (-0.624, -0.1337, 1.32), (0.7406, -0.1337, 1.32), (0.7406, 0.1337, 1.32)], [], [(0, 2, 3, 1), (5, 6, 7, 4), (1, 3, 7, 6), (2, 0, 5, 4), (3, 2, 4, 7), (0, 1, 6, 5)])
_uv = me_plane_004.uv_layers.new(name='UVMap')
_uv.uv.foreach_set('vector', [0.0, 0.0, 0.0, 1.0, 1.0, 1.0, 1.0, 0.0, 0.0, 0.0, 1.0, 0.0, 1.0, 1.0, 0.0, 1.0, 1.0, 0.0, 1.0, 1.0, 1.0, 1.0, 1.0, 0.0, 0.0, 1.0, 0.0, 0.0, 0.0, 0.0, 0.0, 1.0, 1.0, 1.0, 0.0, 1.0, 0.0, 1.0, 1.0, 1.0, 0.0, 0.0, 1.0, 0.0, 1.0, 0.0, 0.0, 0.0])
me_plane_004.use_remesh_fix_poles = True
me_plane_004.use_remesh_preserve_attributes = False
me_plane_004.update()
me_plane_006 = bpy.data.meshes.new('Plane.006')
me_plane_006.from_pydata([(-0.4512, -0.1337, -1.32), (0.938, -0.1337, -1.32), (-0.4512, 0.1337, -1.32), (0.938, 0.1337, -1.32), (-0.4512, 0.1337, 1.32), (-0.4512, -0.1337, 1.32), (0.938, -0.1337, 1.32), (0.938, 0.1337, 1.32)], [], [(0, 2, 3, 1), (5, 6, 7, 4), (1, 3, 7, 6), (2, 0, 5, 4), (3, 2, 4, 7), (0, 1, 6, 5)])
_uv = me_plane_006.uv_layers.new(name='UVMap')
_uv.uv.foreach_set('vector', [0.0, 0.0, 0.0, 1.0, 1.0, 1.0, 1.0, 0.0, 0.0, 0.0, 1.0, 0.0, 1.0, 1.0, 0.0, 1.0, 1.0, 0.0, 1.0, 1.0, 1.0, 1.0, 1.0, 0.0, 0.0, 1.0, 0.0, 0.0, 0.0, 0.0, 0.0, 1.0, 1.0, 1.0, 0.0, 1.0, 0.0, 1.0, 1.0, 1.0, 0.0, 0.0, 1.0, 0.0, 1.0, 0.0, 0.0, 0.0])
me_plane_006.use_remesh_fix_poles = True
me_plane_006.use_remesh_preserve_attributes = False
me_plane_006.update()
me_plane_008 = bpy.data.meshes.new('Plane.008')
me_plane_008.from_pydata([(-0.624, -0.1337, -1.32), (0.7406, -0.1337, -1.32), (-0.624, 0.1337, -1.32), (0.7406, 0.1337, -1.32), (-0.624, 0.1337, 1.32), (-0.624, -0.1337, 1.32), (0.7406, -0.1337, 1.32), (0.7406, 0.1337, 1.32)], [], [(0, 2, 3, 1), (5, 6, 7, 4), (1, 3, 7, 6), (2, 0, 5, 4), (3, 2, 4, 7), (0, 1, 6, 5)])
_uv = me_plane_008.uv_layers.new(name='UVMap')
_uv.uv.foreach_set('vector', [0.0, 0.0, 0.0, 1.0, 1.0, 1.0, 1.0, 0.0, 0.0, 0.0, 1.0, 0.0, 1.0, 1.0, 0.0, 1.0, 1.0, 0.0, 1.0, 1.0, 1.0, 1.0, 1.0, 0.0, 0.0, 1.0, 0.0, 0.0, 0.0, 0.0, 0.0, 1.0, 1.0, 1.0, 0.0, 1.0, 0.0, 1.0, 1.0, 1.0, 0.0, 0.0, 1.0, 0.0, 1.0, 0.0, 0.0, 0.0])
me_plane_008.use_remesh_fix_poles = True
me_plane_008.use_remesh_preserve_attributes = False
me_plane_008.update()
me_plane_010 = bpy.data.meshes.new('Plane.010')
me_plane_010.from_pydata([(-0.5115, -0.1337, -1.32), (0.938, -0.1337, -1.32), (-0.5115, 0.1337, -1.32), (0.938, 0.1337, -1.32), (-0.5115, 0.1337, 1.32), (-0.5115, -0.1337, 1.32), (0.938, -0.1337, 1.32), (0.938, 0.1337, 1.32)], [], [(0, 2, 3, 1), (5, 6, 7, 4), (1, 3, 7, 6), (2, 0, 5, 4), (3, 2, 4, 7), (0, 1, 6, 5)])
_uv = me_plane_010.uv_layers.new(name='UVMap')
_uv.uv.foreach_set('vector', [0.0, 0.0, 0.0, 1.0, 1.0, 1.0, 1.0, 0.0, 0.0, 0.0, 1.0, 0.0, 1.0, 1.0, 0.0, 1.0, 1.0, 0.0, 1.0, 1.0, 1.0, 1.0, 1.0, 0.0, 0.0, 1.0, 0.0, 0.0, 0.0, 0.0, 0.0, 1.0, 1.0, 1.0, 0.0, 1.0, 0.0, 1.0, 1.0, 1.0, 0.0, 0.0, 1.0, 0.0, 1.0, 0.0, 0.0, 0.0])
me_plane_010.use_remesh_fix_poles = True
me_plane_010.use_remesh_preserve_attributes = False
me_plane_010.update()
me_plane_119 = bpy.data.meshes.new('Plane.119')
me_plane_119.from_pydata([(0.2465, -1.0, 0.0), (1.058, -1.0, 0.0), (0.2465, 7.992, 0.0), (1.058, 7.992, 0.0), (0.2465, 7.992, 2.64), (0.2465, -1.0, 2.64), (1.058, -1.0, 2.64), (1.058, 7.992, 2.64)], [], [(5, 6, 7, 4), (3, 2, 4, 7), (0, 1, 6, 5), (1, 3, 7, 6), (2, 0, 5, 4), (2, 3, 1, 0)])
_uv = me_plane_119.uv_layers.new(name='UVMap')
_uv.uv.foreach_set('vector', [0.0, 0.0, 1.0, 0.0, 1.0, 1.0, 0.0, 1.0, 1.0, 1.0, 0.0, 1.0, 0.0, 1.0, 1.0, 1.0, 0.0, 0.0, 1.0, 0.0, 1.0, 0.0, 0.0, 0.0, 1.0, 0.0, 1.0, 1.0, 1.0, 1.0, 1.0, 0.0, 0.0, 1.0, 0.0, 0.0, 0.0, 0.0, 0.0, 1.0, 0.0, 1.0, 1.0, 1.0, 1.0, 0.0, 0.0, 0.0])
me_plane_119.materials.append(mat_wall)
me_plane_119.use_remesh_fix_poles = True
me_plane_119.use_remesh_preserve_attributes = False
me_plane_119.update()
me_plane_120 = bpy.data.meshes.new('Plane.120')
me_plane_120.from_pydata([(-1.0, 0.2016, 0.0), (6.736, 0.2016, 0.0), (-1.0, 1.0, 0.0), (6.736, 1.0, 0.0), (-1.0, 1.0, 2.64), (-1.0, 0.2016, 2.64), (6.736, 0.2016, 2.64), (6.736, 1.0, 2.64)], [], [(5, 6, 7, 4), (1, 3, 7, 6), (2, 0, 5, 4), (3, 2, 4, 7), (0, 1, 6, 5), (2, 3, 1, 0)])
_uv = me_plane_120.uv_layers.new(name='UVMap')
_uv.uv.foreach_set('vector', [0.0, 0.0, 1.0, 0.0, 1.0, 1.0, 0.0, 1.0, 1.0, 0.0, 1.0, 1.0, 1.0, 1.0, 1.0, 0.0, 0.0, 1.0, 0.0, 0.0, 0.0, 0.0, 0.0, 1.0, 1.0, 1.0, 0.0, 1.0, 0.0, 1.0, 1.0, 1.0, 0.0, 0.0, 1.0, 0.0, 1.0, 0.0, 0.0, 0.0, 0.0, 1.0, 1.0, 1.0, 1.0, 0.0, 0.0, 0.0])
me_plane_120.materials.append(mat_wall)
me_plane_120.use_remesh_fix_poles = True
me_plane_120.use_remesh_preserve_attributes = False
me_plane_120.update()
me_plane_121 = bpy.data.meshes.new('Plane.121')
me_plane_121.from_pydata([(0.1962, -1.0, 0.0), (1.0, -1.0, 0.0), (0.1962, 0.8141, 0.0), (1.0, 0.8141, 0.0), (0.1962, 0.8141, 2.64), (0.1962, -1.0, 2.64), (1.0, -1.0, 2.64), (1.0, 0.8141, 2.64)], [], [(5, 6, 7, 4), (0, 1, 6, 5), (1, 3, 7, 6), (2, 0, 5, 4), (3, 2, 4, 7), (2, 3, 1, 0)])
_uv = me_plane_121.uv_layers.new(name='UVMap')
_uv.uv.foreach_set('vector', [0.0, 0.0, 1.0, 0.0, 1.0, 1.0, 0.0, 1.0, 0.0, 0.0, 1.0, 0.0, 1.0, 0.0, 0.0, 0.0, 1.0, 0.0, 1.0, 1.0, 1.0, 1.0, 1.0, 0.0, 0.0, 1.0, 0.0, 0.0, 0.0, 0.0, 0.0, 1.0, 1.0, 1.0, 0.0, 1.0, 0.0, 1.0, 1.0, 1.0, 0.0, 1.0, 1.0, 1.0, 1.0, 0.0, 0.0, 0.0])
me_plane_121.materials.append(mat_wall)
me_plane_121.use_remesh_fix_poles = True
me_plane_121.use_remesh_preserve_attributes = False
me_plane_121.update()
me_plane_122 = bpy.data.meshes.new('Plane.122')
me_plane_122.from_pydata([(-1.0, 0.2945, 0.0), (14.15, 0.2945, 0.0), (-1.0, 1.0, 0.0), (14.15, 1.0, 0.0), (-1.0, 1.0, 2.64), (-1.0, 0.2945, 2.64), (14.15, 0.2945, 2.64), (14.15, 1.0, 2.64)], [], [(5, 6, 7, 4), (3, 2, 4, 7), (0, 1, 6, 5), (1, 3, 7, 6), (2, 0, 5, 4), (2, 3, 1, 0)])
_uv = me_plane_122.uv_layers.new(name='UVMap')
_uv.uv.foreach_set('vector', [0.0, 0.0, 1.0, 0.0, 1.0, 1.0, 0.0, 1.0, 1.0, 1.0, 0.0, 1.0, 0.0, 1.0, 1.0, 1.0, 0.0, 0.0, 1.0, 0.0, 1.0, 0.0, 0.0, 0.0, 1.0, 0.0, 1.0, 1.0, 1.0, 1.0, 1.0, 0.0, 0.0, 1.0, 0.0, 0.0, 0.0, 0.0, 0.0, 1.0, 0.0, 1.0, 1.0, 1.0, 1.0, 0.0, 0.0, 0.0])
me_plane_122.materials.append(mat_wall)
me_plane_122.use_remesh_fix_poles = True
me_plane_122.use_remesh_preserve_attributes = False
me_plane_122.update()
me_plane_127 = bpy.data.meshes.new('Plane.127')
me_plane_127.from_pydata([(0.2176, -14.49, 0.0), (0.9843, -14.49, 0.0), (0.2176, 1.777, 0.0), (0.9843, 1.777, 0.0), (0.2176, 1.777, 2.64), (0.2176, -14.49, 2.64), (0.9843, -14.49, 2.64), (0.9843, 1.777, 2.64)], [], [(5, 6, 7, 4), (3, 2, 4, 7), (0, 1, 6, 5), (1, 3, 7, 6), (2, 0, 5, 4), (2, 3, 1, 0)])
_uv = me_plane_127.uv_layers.new(name='UVMap')
_uv.uv.foreach_set('vector', [0.0, 0.0, 1.0, 0.0, 1.0, 1.0, 0.0, 1.0, 1.0, 1.0, 0.0, 1.0, 0.0, 1.0, 1.0, 1.0, 0.0, 0.0, 1.0, 0.0, 1.0, 0.0, 0.0, 0.0, 1.0, 0.0, 1.0, 1.0, 1.0, 1.0, 1.0, 0.0, 0.0, 1.0, 0.0, 0.0, 0.0, 0.0, 0.0, 1.0, 0.0, 1.0, 1.0, 1.0, 1.0, 0.0, 0.0, 0.0])
me_plane_127.materials.append(mat_wall)
me_plane_127.use_remesh_fix_poles = True
me_plane_127.use_remesh_preserve_attributes = False
me_plane_127.update()
me_plane_128 = bpy.data.meshes.new('Plane.128')
me_plane_128.from_pydata([(0.2267, -1.0, 0.0), (1.0, -1.0, 0.0), (0.2267, -0.2164, 0.0), (1.0, -0.2164, 0.0), (0.2267, -0.2164, 2.64), (0.2267, -1.0, 2.64), (1.0, -1.0, 2.64), (1.0, -0.2164, 2.64)], [], [(5, 6, 7, 4), (1, 3, 7, 6), (2, 0, 5, 4), (3, 2, 4, 7), (0, 1, 6, 5), (2, 3, 1, 0)])
_uv = me_plane_128.uv_layers.new(name='UVMap')
_uv.uv.foreach_set('vector', [0.0, 0.0, 1.0, 0.0, 1.0, 1.0, 0.0, 1.0, 1.0, 0.0, 1.0, 1.0, 1.0, 1.0, 1.0, 0.0, 0.0, 1.0, 0.0, 0.0, 0.0, 0.0, 0.0, 1.0, 1.0, 1.0, 0.0, 1.0, 0.0, 1.0, 1.0, 1.0, 0.0, 0.0, 1.0, 0.0, 1.0, 0.0, 0.0, 0.0, 0.0, 1.0, 1.0, 1.0, 1.0, 0.0, 0.0, 0.0])
me_plane_128.materials.append(mat_wall)
me_plane_128.use_remesh_fix_poles = True
me_plane_128.use_remesh_preserve_attributes = False
me_plane_128.update()
me_plane_129 = bpy.data.meshes.new('Plane.129')
me_plane_129.from_pydata([(-1.0, -5.98, 0.0), (-0.2034, -5.98, 0.0), (-1.0, 1.0, 0.0), (-0.2034, 1.0, 0.0), (-1.0, 1.0, 2.64), (-1.0, -5.98, 2.64), (-0.2034, -5.98, 2.64), (-0.2034, 1.0, 2.64)], [], [(5, 6, 7, 4), (0, 1, 6, 5), (1, 3, 7, 6), (2, 0, 5, 4), (3, 2, 4, 7), (2, 3, 1, 0)])
_uv = me_plane_129.uv_layers.new(name='UVMap')
_uv.uv.foreach_set('vector', [0.0, 0.0, 1.0, 0.0, 1.0, 1.0, 0.0, 1.0, 0.0, 0.0, 1.0, 0.0, 1.0, 0.0, 0.0, 0.0, 1.0, 0.0, 1.0, 1.0, 1.0, 1.0, 1.0, 0.0, 0.0, 1.0, 0.0, 0.0, 0.0, 0.0, 0.0, 1.0, 1.0, 1.0, 0.0, 1.0, 0.0, 1.0, 1.0, 1.0, 0.0, 1.0, 1.0, 1.0, 1.0, 0.0, 0.0, 0.0])
me_plane_129.materials.append(mat_wall)
me_plane_129.use_remesh_fix_poles = True
me_plane_129.use_remesh_preserve_attributes = False
me_plane_129.update()

# ---- objects
ob_empty = bpy.data.objects.new('Empty', None)
ob_plane_069 = bpy.data.objects.new('Plane.069', me_plane_069)
ob_plane_072 = bpy.data.objects.new('Plane.072', me_plane_072)
ob_plane_073 = bpy.data.objects.new('Plane.073', me_plane_073)
ob_plane_074 = bpy.data.objects.new('Plane.074', me_plane_074)
ob_plane_075 = bpy.data.objects.new('Plane.075', me_plane_075)
ob_plane_076 = bpy.data.objects.new('Plane.076', me_plane_076)
ob_plane_077 = bpy.data.objects.new('Plane.077', me_plane_077)
ob_plane_078 = bpy.data.objects.new('Plane.078', me_plane_078)
ob_plane_079 = bpy.data.objects.new('Plane.079', me_plane_079)
ob_plane_080 = bpy.data.objects.new('Plane.080', me_plane_080)
ob_plane_081 = bpy.data.objects.new('Plane.081', me_plane_081)
ob_plane_082 = bpy.data.objects.new('Plane.082', me_plane_082)
ob_plane_083 = bpy.data.objects.new('Plane.083', me_plane_083)
ob_plane_087 = bpy.data.objects.new('Plane.087', me_plane_087)
ob_plane_088 = bpy.data.objects.new('Plane.088', me_plane_088)
ob_plane_089 = bpy.data.objects.new('Plane.089', me_plane_089)
ob_plane_090 = bpy.data.objects.new('Plane.090', me_plane_090)
ob_plane_091 = bpy.data.objects.new('Plane.091', me_plane_091)
ob_plane_092 = bpy.data.objects.new('Plane.092', me_plane_092)
ob_plane_093 = bpy.data.objects.new('Plane.093', me_plane_093)
ob_plane_094 = bpy.data.objects.new('Plane.094', me_plane_094)
ob_plane_095 = bpy.data.objects.new('Plane.095', me_plane_095)
ob_plane_096 = bpy.data.objects.new('Plane.096', me_plane_096)
ob_plane_001 = bpy.data.objects.new('Plane.001', me_plane_005)
ob_plane_002 = bpy.data.objects.new('Plane.002', me_plane_208)
ob_plane_003 = bpy.data.objects.new('Plane.003', me_plane_209)
ob_plane_004 = bpy.data.objects.new('Plane.004', me_plane_210)
ob_plane_005 = bpy.data.objects.new('Plane.005', me_plane_002)
ob_plane_006 = bpy.data.objects.new('Plane.006', me_plane_007)
ob_plane_007 = bpy.data.objects.new('Plane.007', me_plane_004)
ob_plane_008 = bpy.data.objects.new('Plane.008', me_plane_006)
ob_plane_009 = bpy.data.objects.new('Plane.009', me_plane_008)
ob_plane_010 = bpy.data.objects.new('Plane.010', me_plane_010)
ob_plane_119 = bpy.data.objects.new('Plane.119', me_plane_119)
ob_plane_120 = bpy.data.objects.new('Plane.120', me_plane_120)
ob_plane_121 = bpy.data.objects.new('Plane.121', me_plane_121)
ob_plane_122 = bpy.data.objects.new('Plane.122', me_plane_122)
ob_plane_127 = bpy.data.objects.new('Plane.127', me_plane_127)
ob_plane_128 = bpy.data.objects.new('Plane.128', me_plane_128)
ob_plane_129 = bpy.data.objects.new('Plane.129', me_plane_129)

# ---- transforms, parenting, visibility, modifiers, constraints
ob_empty.location = (0.425, 0.9548, 3.92)
ob_empty.scale = (-16.28, -16.28, -16.28)
ob_empty.empty_display_type = 'IMAGE'
ob_empty.empty_display_size = 5.0
ob_plane_069.location = (18.14, 2.888, 3.92)
ob_plane_069.scale = (0.9236, 0.9236, 0.9236)
ob_plane_072.location = (-12.49, 17.18, 3.92)
ob_plane_072.scale = (0.9236, 0.9236, 0.9236)
ob_plane_073.location = (6.784, 18.94, 3.92)
ob_plane_073.scale = (0.9236, 0.9236, 0.9236)
ob_plane_074.location = (6.208, 6.713, 3.92)
ob_plane_074.scale = (0.9236, 0.9236, 0.9236)
ob_plane_075.location = (2.238, 6.713, 3.92)
ob_plane_075.scale = (0.9236, 0.9236, 0.9236)
ob_plane_076.location = (6.208, 12.06, 3.92)
ob_plane_076.scale = (0.9236, 0.9236, 0.9236)
ob_plane_077.location = (1.329, 9.487, 3.92)
ob_plane_077.scale = (0.9236, 0.9236, 0.9236)
ob_plane_078.location = (-0.03932, 9.24, 3.92)
ob_plane_078.scale = (0.9236, 0.9236, 0.9236)
ob_plane_079.location = (-0.3728, 9.24, 3.92)
ob_plane_079.scale = (0.9236, 0.9236, 0.9236)
ob_plane_080.location = (-1.387, 6.713, 3.92)
ob_plane_080.scale = (0.9236, 0.9236, 0.9236)
ob_plane_081.location = (-5.385, 6.713, 3.92)
ob_plane_081.scale = (0.9236, 0.9236, 0.9236)
ob_plane_082.location = (-6.016, 8.56, 3.92)
ob_plane_082.scale = (0.9236, 0.9236, 0.9236)
ob_plane_083.location = (0.9858, 11.33, 3.92)
ob_plane_083.scale = (0.9236, 0.9236, 0.9236)
ob_plane_087.location = (10.74, 3.13, 3.92)
ob_plane_087.scale = (0.9236, 0.9236, 0.9236)
ob_plane_088.location = (8.382, 2.888, 3.92)
ob_plane_088.scale = (0.9236, 0.9236, 0.9236)
ob_plane_089.location = (6.773, -1.701, 3.92)
ob_plane_089.scale = (0.9236, 0.9236, 0.9236)
ob_plane_090.location = (8.62, -4.103, 3.92)
ob_plane_090.scale = (0.9236, 0.9236, 0.9236)
ob_plane_091.location = (6.773, -10.01, 3.92)
ob_plane_091.scale = (0.9236, 0.9236, 0.9236)
ob_plane_092.location = (8.62, -11.17, 3.92)
ob_plane_092.scale = (0.9236, 0.9236, 0.9236)
ob_plane_093.location = (6.773, -17.44, 3.92)
ob_plane_093.scale = (0.9236, 0.9236, 0.9236)
ob_plane_094.location = (8.62, -16.45, 3.92)
ob_plane_094.scale = (0.9236, 0.9236, 0.9236)
ob_plane_095.location = (-14.34, 8.93, 3.92)
ob_plane_095.scale = (0.9236, 0.9236, 0.9236)
ob_plane_096.location = (-12.49, 8.308, 3.92)
ob_plane_096.scale = (0.9236, 0.9236, 0.9236)
ob_plane_001.location = (-6.419, 12.06, 3.92)
ob_plane_001.scale = (0.9236, 0.9236, 0.9236)
ob_plane_002.location = (-13.15, 12.39, 3.92)
ob_plane_002.scale = (0.9236, 0.9236, 0.9236)
ob_plane_003.location = (-12.11, 8.322, 5.139)
ob_plane_003.rotation_euler = (0.0, 0.0, 1.571)
ob_plane_003.scale = (0.9236, -0.617, 0.9236)
ob_plane_004.location = (-9.867, 8.322, 5.139)
ob_plane_004.rotation_euler = (0.0, 0.0, 1.571)
ob_plane_004.scale = (0.9236, -0.617, 0.9236)
ob_plane_005.location = (10.32, 2.946, 5.139)
ob_plane_005.rotation_euler = (0.0, 0.0, 1.571)
ob_plane_005.scale = (0.9236, 0.6835, 0.9236)
ob_plane_006.location = (10.32, -2.603, 5.139)
ob_plane_006.rotation_euler = (0.0, 0.0, 1.571)
ob_plane_006.scale = (0.9236, 0.6835, 0.9236)
ob_plane_007.location = (10.32, -9.674, 5.139)
ob_plane_007.rotation_euler = (0.0, 0.0, 1.571)
ob_plane_007.scale = (0.9236, 0.6835, 0.9236)
ob_plane_008.location = (10.32, -4.288, 5.139)
ob_plane_008.rotation_euler = (0.0, 0.0, 1.571)
ob_plane_008.scale = (0.9236, 0.6835, 0.9236)
ob_plane_009.location = (10.32, -16.67, 5.139)
ob_plane_009.rotation_euler = (0.0, 0.0, 1.571)
ob_plane_009.scale = (0.9236, 0.6835, 0.9236)
ob_plane_010.location = (10.32, -11.36, 5.139)
ob_plane_010.rotation_euler = (0.0, 0.0, 1.571)
ob_plane_010.scale = (0.9236, 0.6835, 0.9236)
ob_plane_119.location = (-14.39, 11.46, 3.92)
ob_plane_119.scale = (0.9236, 0.9236, 0.9236)
ob_plane_120.location = (-12.49, 17.92, 3.92)
ob_plane_120.scale = (0.9236, 0.9236, 0.9236)
ob_plane_121.location = (-7.196, 19.76, 3.92)
ob_plane_121.scale = (0.9236, 0.9236, 0.9236)
ob_plane_122.location = (-5.362, 19.59, 3.92)
ob_plane_122.scale = (0.9236, 0.9236, 0.9236)
ob_plane_127.location = (18.86, 2.413, 3.92)
ob_plane_127.scale = (0.9236, 0.9236, 0.9236)
ob_plane_128.location = (18.14, -10.05, 3.92)
ob_plane_128.scale = (0.9236, 0.9236, 0.9236)
ob_plane_129.location = (19.27, -11.89, 3.92)
ob_plane_129.scale = (0.9236, 0.9236, 0.9236)

# ---- collection membership
col_collection_002.objects.link(ob_empty)
col_floor_001.objects.link(ob_plane_069)
col_floor_001.objects.link(ob_plane_072)
col_inner_walls.objects.link(ob_plane_073)
col_inner_walls.objects.link(ob_plane_074)
col_inner_walls.objects.link(ob_plane_075)
col_inner_walls.objects.link(ob_plane_076)
col_inner_walls.objects.link(ob_plane_077)
col_inner_walls.objects.link(ob_plane_078)
col_inner_walls.objects.link(ob_plane_079)
col_inner_walls.objects.link(ob_plane_080)
col_inner_walls.objects.link(ob_plane_081)
col_inner_walls.objects.link(ob_plane_082)
col_inner_walls.objects.link(ob_plane_083)
col_inner_walls.objects.link(ob_plane_087)
col_inner_walls.objects.link(ob_plane_088)
col_inner_walls.objects.link(ob_plane_089)
col_inner_walls.objects.link(ob_plane_090)
col_inner_walls.objects.link(ob_plane_091)
col_inner_walls.objects.link(ob_plane_092)
col_inner_walls.objects.link(ob_plane_093)
col_inner_walls.objects.link(ob_plane_094)
col_inner_walls.objects.link(ob_plane_095)
col_inner_walls.objects.link(ob_plane_096)
col_inner_walls.objects.link(ob_plane_001)
col_inner_walls.objects.link(ob_plane_002)
col_inner_walls.objects.link(ob_plane_003)
col_inner_walls.objects.link(ob_plane_004)
col_inner_walls.objects.link(ob_plane_005)
col_inner_walls.objects.link(ob_plane_006)
col_inner_walls.objects.link(ob_plane_007)
col_inner_walls.objects.link(ob_plane_008)
col_inner_walls.objects.link(ob_plane_009)
col_inner_walls.objects.link(ob_plane_010)
col_outer_walls.objects.link(ob_plane_119)
col_outer_walls.objects.link(ob_plane_120)
col_outer_walls.objects.link(ob_plane_121)
col_outer_walls.objects.link(ob_plane_122)
col_outer_walls.objects.link(ob_plane_127)
col_outer_walls.objects.link(ob_plane_128)
col_outer_walls.objects.link(ob_plane_129)

# ---- scene / render settings (as saved in the file)
scene.frame_start = 1; scene.frame_end = 250; scene.frame_set(1)
scene.render.engine = 'BLENDER_EEVEE_NEXT'
scene.cycles.sampling_pattern = 'TABULATED_SOBOL'
scene.cycles.use_light_tree = False
scene.view_settings.view_transform = 'Filmic'
bpy.context.view_layer.update()

# ---- added for rendering (the .blend has no active camera and no usable light): camera, sun
cam_auto = bpy.data.cameras.new('AutoCamera')
cam_auto.lens = 50.0
cam_auto.sensor_width = 36.0
cam_auto.clip_end = 1000.0
ob_auto_camera = bpy.data.objects.new('AutoCamera', cam_auto)
scene.collection.objects.link(ob_auto_camera)
ob_auto_camera.location = (49.9603, -55.0399, 42.727)
ob_auto_camera.rotation_euler = (1.09748, -7.21219e-08, 0.694738)
scene.camera = ob_auto_camera
light_auto_sun = bpy.data.lights.new('AutoSun', 'SUN')
light_auto_sun.energy = 3.0
light_auto_sun.angle = 0.0523599
ob_auto_sun = bpy.data.objects.new('AutoSun', light_auto_sun)
scene.collection.objects.link(ob_auto_sun)
ob_auto_sun.rotation_euler = (0.872665, 0.174533, 0.523599)
bpy.context.view_layer.update()
